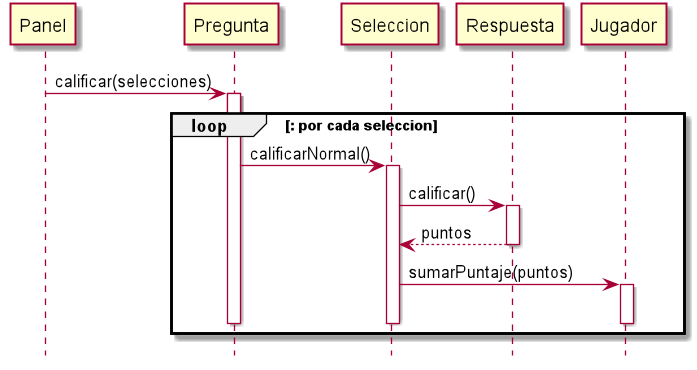

The diagram above was rendered by PlantUML. Its source (embedded in the PNG):
@startuml
hide footbox
Panel -> Pregunta ++ : calificar(selecciones)
loop : por cada seleccion
Pregunta -> Seleccion ++ : calificarNormal()
Seleccion -> Respuesta ++ : calificar()
return puntos
Seleccion -> Jugador ++ : sumarPuntaje(puntos)

deactivate Jugador
deactivate Seleccion
deactivate Pregunta

end
@enduml